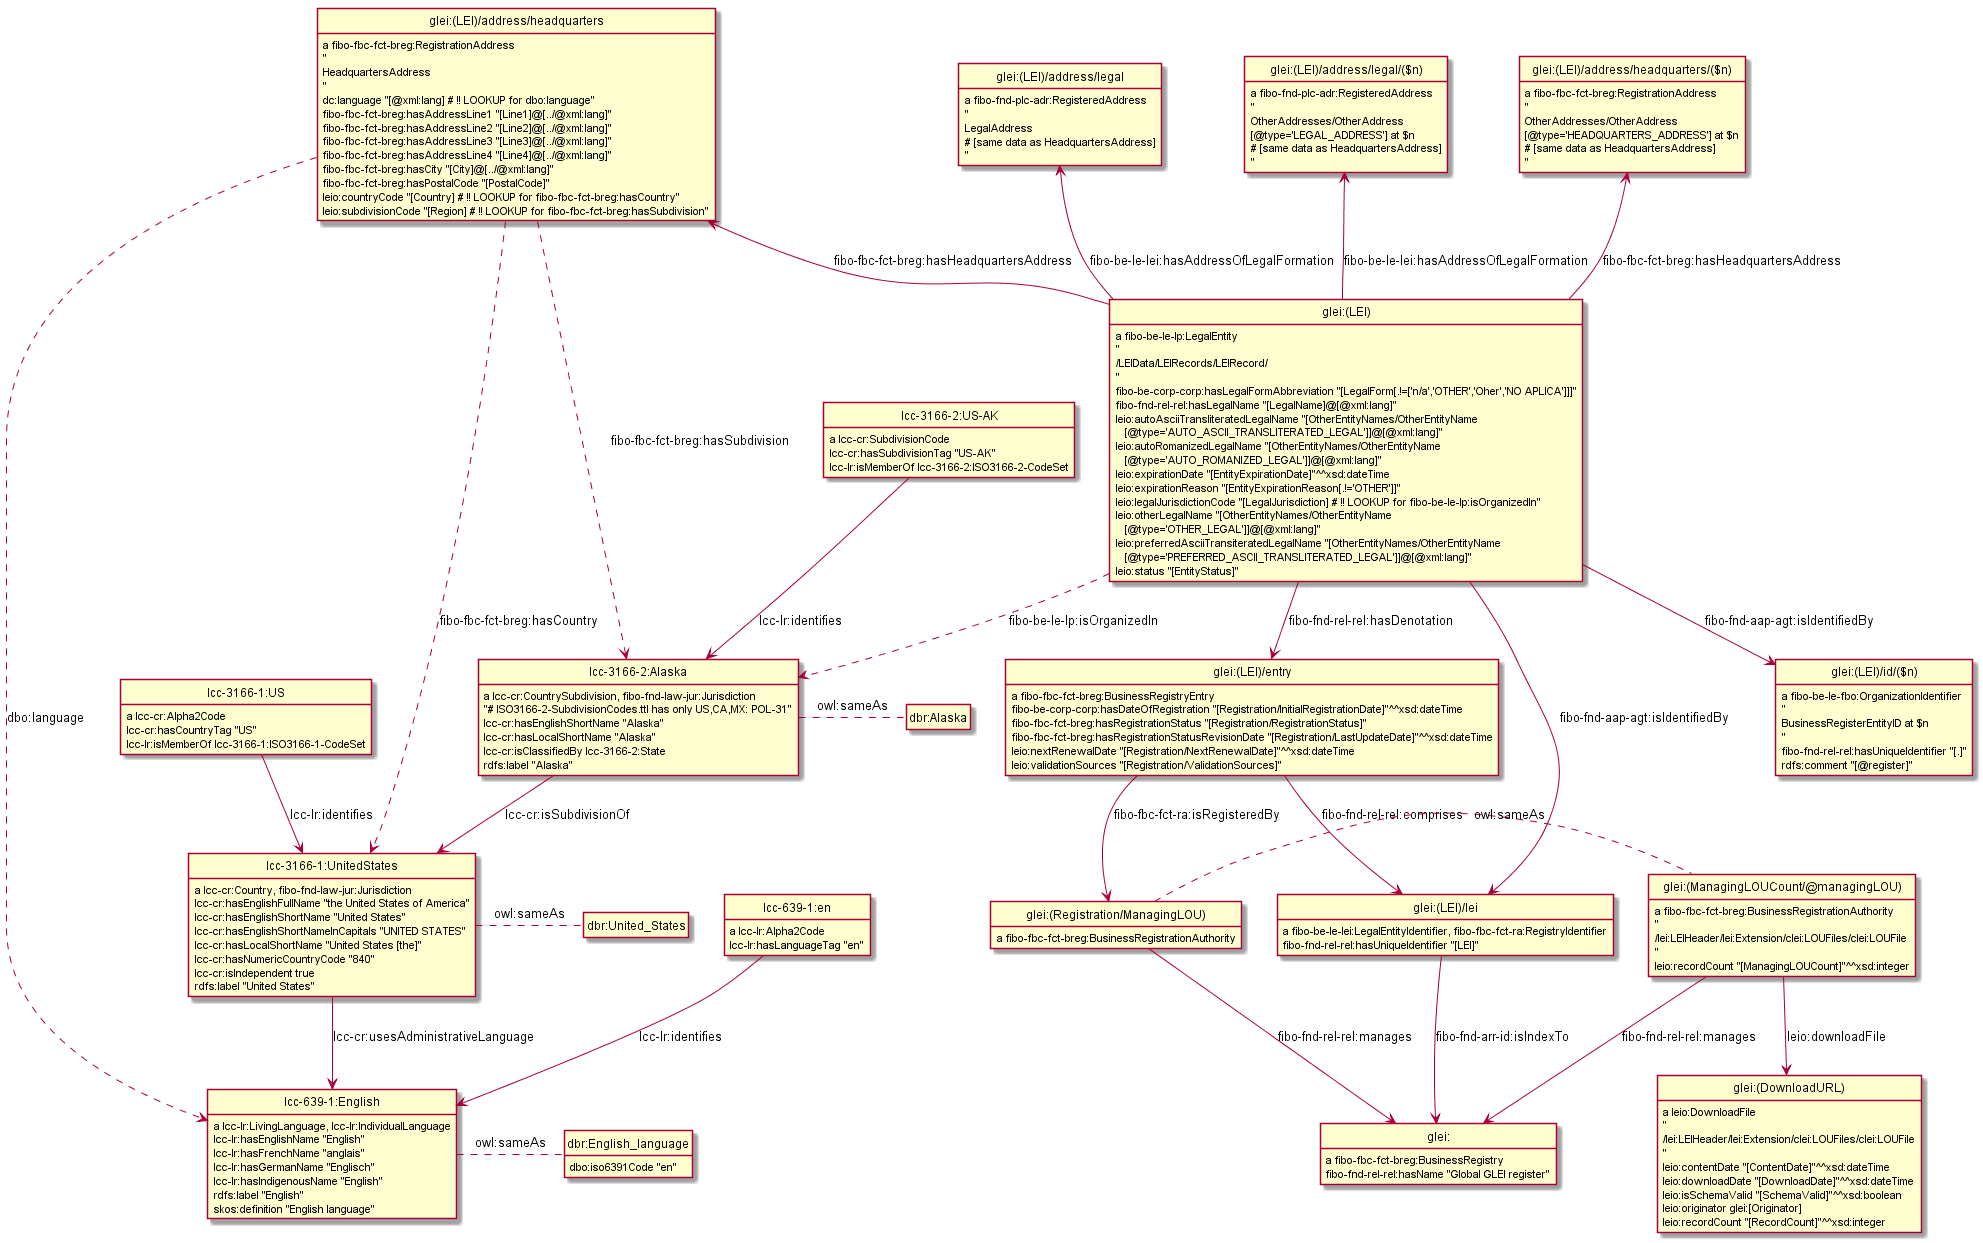

The diagram above was rendered by PlantUML. Its source (embedded in the PNG):
@startuml
hide empty methods
hide empty attributes
hide circle
skinparam classAttributeIconSize 0
class lcc_3166_1_US as "lcc-3166-1:US"
lcc_3166_1_US : a lcc-cr:Alpha2Code
class lcc_3166_1_UnitedStates as "lcc-3166-1:UnitedStates"
lcc_3166_1_US --> lcc_3166_1_UnitedStates : lcc-lr:identifies
lcc_3166_1_US : lcc-cr:hasCountryTag "US"
lcc_3166_1_US : lcc-lr:isMemberOf lcc-3166-1:ISO3166-1-CodeSet
class glei_ManagingLOUCount_managingLOU_ as "glei:(ManagingLOUCount/@managingLOU)"
glei_ManagingLOUCount_managingLOU_ : a fibo-fbc-fct-breg:BusinessRegistrationAuthority
class glei_DownloadURL_ as "glei:(DownloadURL)"
glei_ManagingLOUCount_managingLOU_ --> glei_DownloadURL_ : leio:downloadFile
class glei_ as "glei:"
glei_ManagingLOUCount_managingLOU_ --> glei_ : fibo-fnd-rel-rel:manages
glei_ManagingLOUCount_managingLOU_ :  "\n/lei:LEIHeader/lei:Extension/clei:LOUFiles/clei:LOUFile\n"
glei_ManagingLOUCount_managingLOU_ : leio:recordCount "[ManagingLOUCount]"^^xsd:integer
class glei_LEI_entry as "glei:(LEI)/entry"
glei_LEI_entry : a fibo-fbc-fct-breg:BusinessRegistryEntry
class glei_LEI_lei as "glei:(LEI)/lei"
glei_LEI_entry --> glei_LEI_lei : fibo-fnd-rel-rel:comprises
class glei_Registration_ManagingLOU_ as "glei:(Registration/ManagingLOU)"
glei_LEI_entry --> glei_Registration_ManagingLOU_ : fibo-fbc-fct-ra:isRegisteredBy
glei_LEI_entry : fibo-be-corp-corp:hasDateOfRegistration "[Registration/InitialRegistrationDate]"^^xsd:dateTime
glei_LEI_entry : fibo-fbc-fct-breg:hasRegistrationStatus "[Registration/RegistrationStatus]"
glei_LEI_entry : fibo-fbc-fct-breg:hasRegistrationStatusRevisionDate "[Registration/LastUpdateDate]"^^xsd:dateTime
glei_LEI_entry : leio:nextRenewalDate "[Registration/NextRenewalDate]"^^xsd:dateTime
glei_LEI_entry : leio:validationSources "[Registration/ValidationSources]"
lcc_3166_1_UnitedStates : a lcc-cr:Country, fibo-fnd-law-jur:Jurisdiction
class lcc_639_1_English as "lcc-639-1:English"
lcc_3166_1_UnitedStates --> lcc_639_1_English : lcc-cr:usesAdministrativeLanguage
class dbr_United_States as "dbr:United_States"
lcc_3166_1_UnitedStates .right. dbr_United_States : owl:sameAs
lcc_3166_1_UnitedStates : lcc-cr:hasEnglishFullName "the United States of America"
lcc_3166_1_UnitedStates : lcc-cr:hasEnglishShortName "United States"
lcc_3166_1_UnitedStates : lcc-cr:hasEnglishShortNameInCapitals "UNITED STATES"
lcc_3166_1_UnitedStates : lcc-cr:hasLocalShortName "United States [the]"
lcc_3166_1_UnitedStates : lcc-cr:hasNumericCountryCode "840"
lcc_3166_1_UnitedStates : lcc-cr:isIndependent true
lcc_3166_1_UnitedStates : rdfs:label "United States"
lcc_639_1_English : a lcc-lr:LivingLanguage, lcc-lr:IndividualLanguage
class dbr_English_language as "dbr:English_language"
lcc_639_1_English .right. dbr_English_language : owl:sameAs
lcc_639_1_English : lcc-lr:hasEnglishName "English"
lcc_639_1_English : lcc-lr:hasFrenchName "anglais"
lcc_639_1_English : lcc-lr:hasGermanName "Englisch"
lcc_639_1_English : lcc-lr:hasIndigenousName "English"
lcc_639_1_English : rdfs:label "English"
lcc_639_1_English : skos:definition "English language"
dbr_English_language : dbo:iso6391Code "en"
glei_LEI_lei : a fibo-be-le-lei:LegalEntityIdentifier, fibo-fbc-fct-ra:RegistryIdentifier
glei_LEI_lei --> glei_ : fibo-fnd-arr-id:isIndexTo
glei_LEI_lei : fibo-fnd-rel-rel:hasUniqueIdentifier "[LEI]"
class glei_LEI_id_n_ as "glei:(LEI)/id/($n)"
glei_LEI_id_n_ : a fibo-be-le-fbo:OrganizationIdentifier
glei_LEI_id_n_ :  "\nBusinessRegisterEntityID at $n\n"
glei_LEI_id_n_ : fibo-fnd-rel-rel:hasUniqueIdentifier "[.]"
glei_LEI_id_n_ : rdfs:comment "[@register]"
class glei_LEI_ as "glei:(LEI)"
glei_LEI_ : a fibo-be-le-lp:LegalEntity
glei_LEI_ --> glei_LEI_id_n_ : fibo-fnd-aap-agt:isIdentifiedBy
class glei_LEI_address_headquarters_n_ as "glei:(LEI)/address/headquarters/($n)"
glei_LEI_ -up-> glei_LEI_address_headquarters_n_ : fibo-fbc-fct-breg:hasHeadquartersAddress
class glei_LEI_address_legal_n_ as "glei:(LEI)/address/legal/($n)"
glei_LEI_ -up-> glei_LEI_address_legal_n_ : fibo-be-le-lei:hasAddressOfLegalFormation
glei_LEI_ --> glei_LEI_entry : fibo-fnd-rel-rel:hasDenotation
class lcc_3166_2_Alaska as "lcc-3166-2:Alaska"
glei_LEI_ ..> lcc_3166_2_Alaska : fibo-be-le-lp:isOrganizedIn
class glei_LEI_address_headquarters as "glei:(LEI)/address/headquarters"
glei_LEI_ -up-> glei_LEI_address_headquarters : fibo-fbc-fct-breg:hasHeadquartersAddress
glei_LEI_ --> glei_LEI_lei : fibo-fnd-aap-agt:isIdentifiedBy
class glei_LEI_address_legal as "glei:(LEI)/address/legal"
glei_LEI_ -up-> glei_LEI_address_legal : fibo-be-le-lei:hasAddressOfLegalFormation
glei_LEI_ :  "\n/LEIData/LEIRecords/LEIRecord/\n"
glei_LEI_ : fibo-be-corp-corp:hasLegalFormAbbreviation "[LegalForm[.!=['n/a','OTHER','Oher','NO APLICA']]]"
glei_LEI_ : fibo-fnd-rel-rel:hasLegalName "[LegalName]@[@xml:lang]"
glei_LEI_ : leio:autoAsciiTransliteratedLegalName "[OtherEntityNames/OtherEntityName\n   [@type='AUTO_ASCII_TRANSLITERATED_LEGAL']]@[@xml:lang]"
glei_LEI_ : leio:autoRomanizedLegalName "[OtherEntityNames/OtherEntityName\n   [@type='AUTO_ROMANIZED_LEGAL']]@[@xml:lang]"
glei_LEI_ : leio:expirationDate "[EntityExpirationDate]"^^xsd:dateTime
glei_LEI_ : leio:expirationReason "[EntityExpirationReason[.!='OTHER']]"
glei_LEI_ : leio:legalJurisdictionCode "[LegalJurisdiction] # !! LOOKUP for fibo-be-le-lp:isOrganizedIn"
glei_LEI_ : leio:otherLegalName "[OtherEntityNames/OtherEntityName\n   [@type='OTHER_LEGAL']]@[@xml:lang]"
glei_LEI_ : leio:preferredAsciiTransiteratedLegalName "[OtherEntityNames/OtherEntityName\n   [@type='PREFERRED_ASCII_TRANSLITERATED_LEGAL']]@[@xml:lang]"
glei_LEI_ : leio:status "[EntityStatus]"
glei_ : a fibo-fbc-fct-breg:BusinessRegistry
glei_ : fibo-fnd-rel-rel:hasName "Global GLEI register"
class lcc_3166_2_US_AK as "lcc-3166-2:US-AK"
lcc_3166_2_US_AK : a lcc-cr:SubdivisionCode
lcc_3166_2_US_AK --> lcc_3166_2_Alaska : lcc-lr:identifies
lcc_3166_2_US_AK : lcc-cr:hasSubdivisionTag "US-AK"
lcc_3166_2_US_AK : lcc-lr:isMemberOf lcc-3166-2:ISO3166-2-CodeSet
class lcc_639_1_en as "lcc-639-1:en"
lcc_639_1_en : a lcc-lr:Alpha2Code
lcc_639_1_en --> lcc_639_1_English : lcc-lr:identifies
lcc_639_1_en : lcc-lr:hasLanguageTag "en"
glei_LEI_address_legal_n_ : a fibo-fnd-plc-adr:RegisteredAddress
glei_LEI_address_legal_n_ :  "\nOtherAddresses/OtherAddress\n[@type='LEGAL_ADDRESS'] at $n\n# [same data as HeadquartersAddress]\n"
lcc_3166_2_Alaska : a lcc-cr:CountrySubdivision, fibo-fnd-law-jur:Jurisdiction
lcc_3166_2_Alaska --> lcc_3166_1_UnitedStates : lcc-cr:isSubdivisionOf
class dbr_Alaska as "dbr:Alaska"
lcc_3166_2_Alaska .right. dbr_Alaska : owl:sameAs
lcc_3166_2_Alaska :  "# ISO3166-2-SubdivisionCodes.ttl has only US,CA,MX: POL-31"
lcc_3166_2_Alaska : lcc-cr:hasEnglishShortName "Alaska"
lcc_3166_2_Alaska : lcc-cr:hasLocalShortName "Alaska"
lcc_3166_2_Alaska : lcc-cr:isClassifiedBy lcc-3166-2:State
lcc_3166_2_Alaska : rdfs:label "Alaska"
glei_LEI_address_legal : a fibo-fnd-plc-adr:RegisteredAddress
glei_LEI_address_legal :  "\nLegalAddress\n# [same data as HeadquartersAddress]\n"
glei_LEI_address_headquarters : a fibo-fbc-fct-breg:RegistrationAddress
glei_LEI_address_headquarters ..> lcc_639_1_English : dbo:language
glei_LEI_address_headquarters ..> lcc_3166_2_Alaska : fibo-fbc-fct-breg:hasSubdivision
glei_LEI_address_headquarters ..> lcc_3166_1_UnitedStates : fibo-fbc-fct-breg:hasCountry
glei_LEI_address_headquarters :  "\nHeadquartersAddress\n"
glei_LEI_address_headquarters : dc:language "[@xml:lang] # !! LOOKUP for dbo:language"
glei_LEI_address_headquarters : fibo-fbc-fct-breg:hasAddressLine1 "[Line1]@[../@xml:lang]"
glei_LEI_address_headquarters : fibo-fbc-fct-breg:hasAddressLine2 "[Line2]@[../@xml:lang]"
glei_LEI_address_headquarters : fibo-fbc-fct-breg:hasAddressLine3 "[Line3]@[../@xml:lang]"
glei_LEI_address_headquarters : fibo-fbc-fct-breg:hasAddressLine4 "[Line4]@[../@xml:lang]"
glei_LEI_address_headquarters : fibo-fbc-fct-breg:hasCity "[City]@[../@xml:lang]"
glei_LEI_address_headquarters : fibo-fbc-fct-breg:hasPostalCode "[PostalCode]"
glei_LEI_address_headquarters : leio:countryCode "[Country] # !! LOOKUP for fibo-fbc-fct-breg:hasCountry"
glei_LEI_address_headquarters : leio:subdivisionCode "[Region] # !! LOOKUP for fibo-fbc-fct-breg:hasSubdivision"
glei_DownloadURL_ : a leio:DownloadFile
glei_DownloadURL_ :  "\n/lei:LEIHeader/lei:Extension/clei:LOUFiles/clei:LOUFile\n"
glei_DownloadURL_ : leio:contentDate "[ContentDate]"^^xsd:dateTime
glei_DownloadURL_ : leio:downloadDate "[DownloadDate]"^^xsd:dateTime
glei_DownloadURL_ : leio:isSchemaValid "[SchemaValid]"^^xsd:boolean
glei_DownloadURL_ : leio:originator glei:[Originator]
glei_DownloadURL_ : leio:recordCount "[RecordCount]"^^xsd:integer
glei_Registration_ManagingLOU_ : a fibo-fbc-fct-breg:BusinessRegistrationAuthority
glei_Registration_ManagingLOU_ --> glei_ : fibo-fnd-rel-rel:manages
glei_Registration_ManagingLOU_ .right. glei_ManagingLOUCount_managingLOU_ : owl:sameAs
glei_LEI_address_headquarters_n_ : a fibo-fbc-fct-breg:RegistrationAddress
glei_LEI_address_headquarters_n_ :  "\nOtherAddresses/OtherAddress\n[@type='HEADQUARTERS_ADDRESS'] at $n\n# [same data as HeadquartersAddress]\n"
@enduml